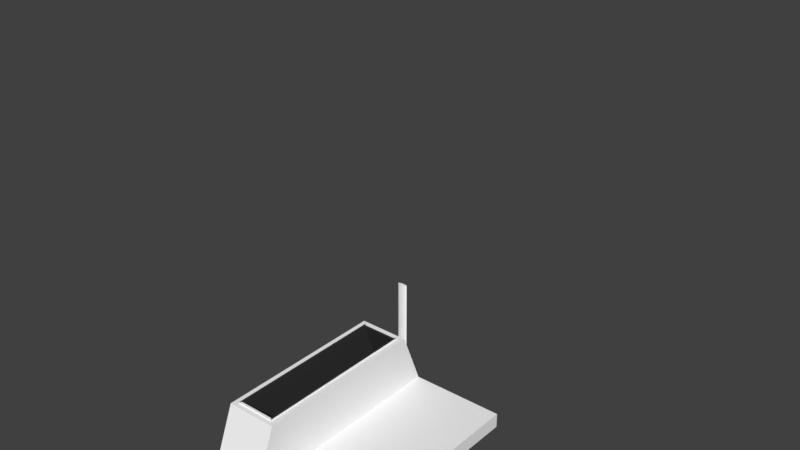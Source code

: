 # Source: BindingMachine.blend  (saved by Blender 2.79.0; exported with 4.5.12 LTS)
import bpy
from mathutils import Matrix  # noqa: F401  (used for matrix-valued properties, if any)

bpy.ops.wm.read_factory_settings(use_empty=True)
scene = bpy.context.scene
scene.name = 'Scene'

# ---- collections
col_collection_1 = bpy.data.collections.new('Collection 1'); scene.collection.children.link(col_collection_1)
col_collection_2 = bpy.data.collections.new('Collection 2'); scene.collection.children.link(col_collection_2)
col_collection_2.hide_render = True
col_collection_2.hide_viewport = True

# ---- materials (node trees are filled in below, after node groups)
mat_nut_color = bpy.data.materials.new('Nut Color')
mat_nut_color.alpha_threshold = 0.0
mat_nut_color.use_transparent_shadow = False
mat_nut_color.diffuse_color = (0.2203, 0.2203, 0.2203, 1.0)
mat_nut_color.roughness = 0.5
mat_handle_color = bpy.data.materials.new('Handle Color')
mat_handle_color.alpha_threshold = 0.0
mat_handle_color.use_transparent_shadow = False
mat_handle_color.diffuse_color = (1.0, 1.0, 1.0, 1.0)
mat_handle_color.roughness = 0.5
mat_machine_color = bpy.data.materials.new('Machine Color')
mat_machine_color.alpha_threshold = 0.0
mat_machine_color.use_transparent_shadow = False
mat_machine_color.diffuse_color = (0.9551, 0.9551, 0.9551, 1.0)
mat_machine_color.roughness = 0.5
mat_book_placement_color = bpy.data.materials.new('Book Placement Color')
mat_book_placement_color.alpha_threshold = 0.0
mat_book_placement_color.use_transparent_shadow = False
mat_book_placement_color.diffuse_color = (0.03968, 0.03968, 0.03968, 1.0)
mat_book_placement_color.roughness = 0.5

# ---- material node trees

# ---- world
world_world = bpy.data.worlds.new('World'); scene.world = world_world
world_world.color = (0.05088, 0.05088, 0.05088)
world_world.use_sun_shadow = False
world_world.sun_shadow_jitter_overblur = 0.0
world_world.cycles.sampling_method = 'MANUAL'

# ---- meshes
me_cylinder_001 = bpy.data.meshes.new('Cylinder.001')
me_cylinder_001.from_pydata([(0.0, 1.0, -1.0), (0.1951, 0.9808, -1.0), (0.3827, 0.9239, -1.0), (0.5556, 0.8315, -1.0), (0.7071, 0.7071, -1.0), (0.8315, 0.5556, -1.0), (0.9239, 0.3827, -1.0), (0.9808, 0.1951, -1.0), (1.0, 7.55e-08, -1.0), (0.9808, -0.1951, -1.0), (0.9239, -0.3827, -1.0), (0.8315, -0.5556, -1.0), (0.7071, -0.7071, -1.0), (0.5556, -0.8315, -1.0), (0.3827, -0.9239, -1.0), (0.1951, -0.9808, -1.0), (-3.258e-07, -1.0, -1.0), (-0.1951, -0.9808, -1.0), (-0.3827, -0.9239, -1.0), (-0.5556, -0.8315, -1.0), (-0.7071, -0.7071, -1.0), (-0.8315, -0.5556, -1.0), (-0.9239, -0.3827, -1.0), (-0.9808, -0.1951, -1.0), (-1.0, 9.656e-07, -1.0), (-0.9808, 0.1951, -1.0), (-0.9239, 0.3827, -1.0), (-0.8315, 0.5556, -1.0), (-0.7071, 0.7071, -1.0), (-0.5556, 0.8315, -1.0), (-0.3827, 0.9239, -1.0), (-0.1951, 0.9808, -1.0), (0.0, 1.0, 0.5), (0.1951, 0.9808, 0.5), (0.3827, 0.9239, 0.5), (0.5556, 0.8315, 0.5), (0.7071, 0.7071, 0.5), (0.8315, 0.5556, 0.5), (0.9239, 0.3827, 0.5), (0.9808, 0.1951, 0.5), (1.0, 7.55e-08, 0.5), (0.9808, -0.1951, 0.5), (0.9239, -0.3827, 0.5), (0.8315, -0.5556, 0.5), (0.7071, -0.7071, 0.5), (0.5556, -0.8315, 0.5), (0.3827, -0.9239, 0.5), (0.1951, -0.9808, 0.5), (-3.258e-07, -1.0, 0.5), (-0.1951, -0.9808, 0.5), (-0.3827, -0.9239, 0.5), (-0.5556, -0.8315, 0.5), (-0.7071, -0.7071, 0.5), (-0.8315, -0.5556, 0.5), (-0.9239, -0.3827, 0.5), (-0.9808, -0.1951, 0.5), (-1.0, 9.656e-07, 0.5), (-0.9808, 0.1951, 0.5), (-0.9239, 0.3827, 0.5), (-0.8315, 0.5556, 0.5), (-0.7071, 0.7071, 0.5), (-0.5556, 0.8315, 0.5), (-0.3827, 0.9239, 0.5), (-0.1951, 0.9808, 0.5), (0.2536, 1.275, 1.075), (-3.569e-08, 1.3, 1.075), (-3.569e-08, 1.3, 0.425), (0.4975, 1.201, 1.075), (0.7222, 1.081, 1.075), (0.9192, 0.9192, 1.075), (1.081, 0.7222, 1.075), (1.201, 0.4975, 1.075), (1.275, 0.2536, 1.075), (1.3, 1.07e-08, 1.075), (1.275, -0.2536, 1.075), (1.201, -0.4975, 1.075), (1.081, -0.7222, 1.075), (0.9192, -0.9192, 1.075), (0.7222, -1.081, 1.075), (0.4975, -1.201, 1.075), (0.2536, -1.275, 1.075), (-4.593e-07, -1.3, 1.075), (-0.2536, -1.275, 1.075), (-0.4975, -1.201, 1.075), (-0.7222, -1.081, 1.075), (-0.9192, -0.9192, 1.075), (-1.081, -0.7222, 1.075), (-1.201, -0.4975, 1.075), (-1.275, -0.2536, 1.075), (-1.3, 1.168e-06, 1.075), (-1.275, 0.2536, 1.075), (-1.201, 0.4975, 1.075), (-1.081, 0.7222, 1.075), (-0.9192, 0.9192, 1.075), (-0.7222, 1.081, 1.075), (-0.4975, 1.201, 1.075), (-0.2536, 1.275, 1.075), (0.2536, 1.275, 0.425), (0.4975, 1.201, 0.425), (0.7222, 1.081, 0.425), (0.9192, 0.9192, 0.425), (1.081, 0.7222, 0.425), (1.201, 0.4975, 0.425), (1.275, 0.2536, 0.425), (1.3, 1.07e-08, 0.425), (1.275, -0.2536, 0.425), (1.201, -0.4975, 0.425), (1.081, -0.7222, 0.425), (0.9192, -0.9192, 0.425), (0.7222, -1.081, 0.425), (0.4975, -1.201, 0.425), (0.2536, -1.275, 0.425), (-4.593e-07, -1.3, 0.425), (-0.2536, -1.275, 0.425), (-0.4975, -1.201, 0.425), (-0.7222, -1.081, 0.425), (-0.9192, -0.9192, 0.425), (-1.081, -0.7222, 0.425), (-1.201, -0.4975, 0.425), (-1.275, -0.2536, 0.425), (-1.3, 1.168e-06, 0.425), (-1.275, 0.2536, 0.425), (-1.201, 0.4975, 0.425), (-1.081, 0.7222, 0.425), (-0.9192, 0.9192, 0.425), (-0.7222, 1.081, 0.425), (-0.4975, 1.201, 0.425), (-0.2536, 1.275, 0.425)], [], [(37, 36, 100, 101), (32, 63, 127, 66), (51, 50, 114, 115), (38, 37, 101, 102), (52, 51, 115, 116), (39, 38, 102, 103), (53, 52, 116, 117), (40, 39, 103, 104), (54, 53, 117, 118), (41, 40, 104, 105), (55, 54, 118, 119), (42, 41, 105, 106), (56, 55, 119, 120), (43, 42, 106, 107), (57, 56, 120, 121), (44, 43, 107, 108), (58, 57, 121, 122), (45, 44, 108, 109), (59, 58, 122, 123), (46, 45, 109, 110), (33, 32, 66, 97), (60, 59, 123, 124), (47, 46, 110, 111), (34, 33, 97, 98), (61, 60, 124, 125), (48, 47, 111, 112), (35, 34, 98, 99), (62, 61, 125, 126), (49, 48, 112, 113), (36, 35, 99, 100), (63, 62, 126, 127), (50, 49, 113, 114), (0, 1, 2, 3, 4, 5, 6, 7, 8, 9, 10, 11, 12, 13, 14, 15, 16, 17, 18, 19, 20, 21, 22, 23, 24, 25, 26, 27, 28, 29, 30, 31), (31, 63, 32, 0), (30, 62, 63, 31), (29, 61, 62, 30), (28, 60, 61, 29), (27, 59, 60, 28), (26, 58, 59, 27), (25, 57, 58, 26), (24, 56, 57, 25), (23, 55, 56, 24), (22, 54, 55, 23), (21, 53, 54, 22), (20, 52, 53, 21), (19, 51, 52, 20), (18, 50, 51, 19), (17, 49, 50, 18), (16, 48, 49, 17), (15, 47, 48, 16), (14, 46, 47, 15), (13, 45, 46, 14), (12, 44, 45, 13), (11, 43, 44, 12), (10, 42, 43, 11), (9, 41, 42, 10), (8, 40, 41, 9), (7, 39, 40, 8), (6, 38, 39, 7), (5, 37, 38, 6), (4, 36, 37, 5), (3, 35, 36, 4), (2, 34, 35, 3), (1, 33, 34, 2), (0, 32, 33, 1), (66, 65, 64, 97), (97, 64, 67, 98), (98, 67, 68, 99), (99, 68, 69, 100), (100, 69, 70, 101), (101, 70, 71, 102), (102, 71, 72, 103), (103, 72, 73, 104), (104, 73, 74, 105), (105, 74, 75, 106), (106, 75, 76, 107), (107, 76, 77, 108), (108, 77, 78, 109), (109, 78, 79, 110), (110, 79, 80, 111), (111, 80, 81, 112), (112, 81, 82, 113), (113, 82, 83, 114), (114, 83, 84, 115), (115, 84, 85, 116), (116, 85, 86, 117), (117, 86, 87, 118), (118, 87, 88, 119), (119, 88, 89, 120), (120, 89, 90, 121), (121, 90, 91, 122), (122, 91, 92, 123), (123, 92, 93, 124), (124, 93, 94, 125), (125, 94, 95, 126), (64, 65, 96, 95, 94, 93, 92, 91, 90, 89, 88, 87, 86, 85, 84, 83, 82, 81, 80, 79, 78, 77, 76, 75, 74, 73, 72, 71, 70, 69, 68, 67), (126, 95, 96, 127), (127, 96, 65, 66)])
me_cylinder_001.materials.append(mat_nut_color)
me_cylinder_001.use_remesh_preserve_volume = False
me_cylinder_001.use_remesh_preserve_attributes = False
me_cylinder_001.use_mirror_vertex_groups = False
me_cylinder_001.update()
me_cylinder = bpy.data.meshes.new('Cylinder')
me_cylinder.from_pydata([(0.0, 1.0, 0.0), (0.0, 1.0, 2.0), (0.1951, 0.9808, 0.0), (0.1951, 0.9808, 2.0), (0.3827, 0.9239, 0.0), (0.3827, 0.9239, 2.0), (0.5556, 0.8315, 0.0), (0.5556, 0.8315, 2.0), (0.7071, 0.7071, 0.0), (0.7071, 0.7071, 2.0), (0.8315, 0.5556, 0.0), (0.8315, 0.5556, 2.0), (0.9239, 0.3827, 0.0), (0.9239, 0.3827, 2.0), (0.9808, 0.1951, 0.0), (0.9808, 0.1951, 2.0), (1.0, 7.55e-08, 0.0), (1.0, 7.55e-08, 2.0), (0.9808, -0.1951, 0.0), (0.9808, -0.1951, 2.0), (0.9239, -0.3827, 0.0), (0.9239, -0.3827, 2.0), (0.8315, -0.5556, 0.0), (0.8315, -0.5556, 2.0), (0.7071, -0.7071, 0.0), (0.7071, -0.7071, 2.0), (0.5556, -0.8315, 0.0), (0.5556, -0.8315, 2.0), (0.3827, -0.9239, 0.0), (0.3827, -0.9239, 2.0), (0.1951, -0.9808, 0.0), (0.1951, -0.9808, 2.0), (-3.258e-07, -1.0, 0.0), (-3.258e-07, -1.0, 2.0), (-0.1951, -0.9808, 0.0), (-0.1951, -0.9808, 2.0), (-0.3827, -0.9239, 0.0), (-0.3827, -0.9239, 2.0), (-0.5556, -0.8315, 0.0), (-0.5556, -0.8315, 2.0), (-0.7071, -0.7071, 0.0), (-0.7071, -0.7071, 2.0), (-0.8315, -0.5556, 0.0), (-0.8315, -0.5556, 2.0), (-0.9239, -0.3827, 0.0), (-0.9239, -0.3827, 2.0), (-0.9808, -0.1951, 0.0), (-0.9808, -0.1951, 2.0), (-1.0, 9.656e-07, 0.0), (-1.0, 9.656e-07, 2.0), (-0.9808, 0.1951, 0.0), (-0.9808, 0.1951, 2.0), (-0.9239, 0.3827, 0.0), (-0.9239, 0.3827, 2.0), (-0.8315, 0.5556, 0.0), (-0.8315, 0.5556, 2.0), (-0.7071, 0.7071, 0.0), (-0.7071, 0.7071, 2.0), (-0.5556, 0.8315, 0.0), (-0.5556, 0.8315, 2.0), (-0.3827, 0.9239, 0.0), (-0.3827, 0.9239, 2.0), (-0.1951, 0.9808, 0.0), (-0.1951, 0.9808, 2.0), (-0.5702, -0.8195, 0.1667), (-0.5702, 0.8195, 0.1667), (-9.537e-07, -1.0, 0.06842), (-9.537e-07, 1.0, 0.06842), (0.1338, 0.9868, 0.06963), (0.1338, -0.9868, 0.06963), (0.1951, 0.9808, 0.07135), (0.1951, -0.9808, 0.07135), (0.2624, 0.9604, 0.07323), (0.2624, -0.9604, 0.07323), (-0.5556, -0.8315, 0.1683), (-0.5556, 0.8315, 0.1683), (0.6335, -0.7675, 0.1557), (0.6335, 0.7675, 0.1557), (0.5702, -0.8195, 0.1667), (0.5702, 0.8195, 0.1667), (0.5556, -0.8315, 0.1683), (0.5556, 0.8315, 0.1683), (0.6725, -0.7355, 0.1439), (0.6725, 0.7355, 0.1439), (0.4849, 0.8693, 0.1762), (0.4849, -0.8693, 0.1762), (0.1951, -0.9808, 0.1918), (0.1338, 0.9868, 0.1935), (0.1338, -0.9868, 0.1935), (-7.302e-07, -1.0, 0.1947), (-7.302e-07, 1.0, 0.1947), (0.2624, 0.9604, 0.1899), (0.1951, 0.9808, 0.1918), (0.2624, -0.9604, 0.1899), (-0.6725, -0.7355, 0.1193), (-0.6725, 0.7355, 0.1193), (-0.3827, -0.9239, 0.0792), (-0.3827, 0.9239, 0.07919), (-0.381, -0.9244, 0.07907), (-0.381, 0.9244, 0.07907), (-0.6857, -0.7247, 0.1316), (-0.6857, 0.7247, 0.1316), (-0.6335, -0.7675, 0.1074), (-0.6335, 0.7675, 0.1074), (-0.1338, -0.9868, 0.1935), (-0.1338, 0.9868, 0.1935), (0.4849, 0.8693, 0.08692), (0.4849, -0.8693, 0.08692), (0.3827, 0.9239, 0.0792), (0.381, 0.9244, 0.07906), (0.3827, -0.9239, 0.0792), (0.381, -0.9244, 0.07906), (0.5556, -0.8315, 0.09485), (0.5701, -0.8195, 0.09649), (0.5701, 0.8195, 0.09649), (0.5556, 0.8315, 0.09485), (-0.6725, -0.7355, 0.1439), (-0.6725, 0.7355, 0.1439), (-0.3827, -0.9239, 0.184), (-0.3827, 0.9239, 0.184), (-0.381, -0.9244, 0.1841), (-0.381, 0.9244, 0.1841), (-0.4849, -0.8693, 0.1762), (-0.4849, 0.8693, 0.1762), (-0.6335, -0.7675, 0.1557), (-0.6335, 0.7675, 0.1557), (0.6857, -0.7247, 0.1316), (0.6857, 0.7247, 0.1316), (0.381, 0.9244, 0.1841), (0.381, -0.9244, 0.1841), (0.6725, -0.7355, 0.1193), (0.6725, 0.7355, 0.1193), (0.3827, 0.9239, 0.184), (0.3827, -0.9239, 0.184), (-0.4849, -0.8693, 0.08692), (-0.4849, 0.8693, 0.08692), (-0.2624, -0.9604, 0.1899), (-0.2624, 0.9604, 0.1899), (-0.5556, -0.8315, 0.09485), (-0.5702, -0.8195, 0.09649), (-0.5702, 0.8195, 0.09649), (-0.5556, 0.8315, 0.09485), (-0.1951, -0.9808, 0.1918), (-0.1951, 0.9808, 0.1918), (0.6335, -0.7675, 0.1074), (0.6335, 0.7675, 0.1074), (-0.2624, -0.9604, 0.07323), (-0.2624, 0.9604, 0.07323), (-0.1951, 0.9808, 0.07135), (-0.1951, -0.9808, 0.07135), (-0.1338, -0.9868, 0.06963), (-0.1338, 0.9868, 0.06963)], [], [(0, 67, 68, 70, 2), (2, 70, 72, 109, 108, 4), (4, 108, 106, 115, 6), (6, 115, 114, 145, 131, 127, 83, 77, 79, 81, 7, 9, 8), (8, 9, 11, 10), (10, 11, 13, 12), (12, 13, 15, 14), (14, 15, 17, 16), (16, 17, 19, 18), (18, 19, 21, 20), (20, 21, 23, 22), (22, 23, 25, 24), (24, 25, 27, 80, 78, 76, 82, 126, 130, 144, 113, 112, 26), (26, 112, 107, 110, 28), (28, 110, 111, 73, 71, 30), (30, 71, 69, 66, 32), (32, 66, 150, 149, 34), (34, 149, 146, 98, 96, 36), (36, 96, 134, 138, 38), (38, 138, 139, 102, 94, 100, 116, 124, 64, 74, 39, 41, 40), (40, 41, 43, 42), (42, 43, 45, 44), (44, 45, 47, 46), (46, 47, 49, 48), (48, 49, 51, 50), (50, 51, 53, 52), (52, 53, 55, 54), (54, 55, 57, 56), (56, 57, 59, 75, 65, 125, 117, 101, 95, 103, 140, 141, 58), (58, 141, 135, 97, 60), (3, 1, 63, 61, 59, 57, 55, 53, 51, 49, 47, 45, 43, 41, 39, 37, 35, 33, 31, 29, 27, 25, 23, 21, 19, 17, 15, 13, 11, 9, 7, 5), (60, 97, 99, 147, 148, 62), (62, 148, 151, 67, 0), (0, 2, 4, 6, 8, 10, 12, 14, 16, 18, 20, 22, 24, 26, 28, 30, 32, 34, 36, 38, 40, 42, 44, 46, 48, 50, 52, 54, 56, 58, 60, 62), (100, 101, 117, 116), (92, 87, 90, 1, 3), (133, 85, 80, 27, 29), (64, 65, 75, 123, 122, 74), (124, 125, 65, 64), (126, 127, 131, 130), (102, 103, 95, 94), (94, 95, 101, 100), (134, 135, 141, 140, 139, 138), (69, 68, 67, 66), (89, 90, 87, 88), (144, 145, 114, 113), (104, 105, 90, 89), (143, 137, 121, 119, 61, 63), (73, 72, 70, 68, 69, 71), (98, 99, 97, 135, 134, 96), (119, 123, 75, 59, 61), (93, 91, 128, 129), (146, 147, 99, 98), (122, 123, 119, 121, 120, 118), (107, 106, 108, 109, 111, 110), (130, 131, 145, 144), (132, 128, 91, 92, 3, 5), (120, 121, 137, 136), (129, 128, 132, 84, 85, 133), (89, 88, 86, 31, 33), (78, 79, 77, 76), (66, 67, 151, 150), (139, 140, 103, 102), (86, 93, 129, 133, 29, 31), (82, 83, 127, 126), (116, 117, 125, 124), (118, 120, 136, 142, 35, 37), (88, 87, 92, 91, 93, 86), (111, 109, 72, 73), (150, 151, 148, 147, 146, 149), (136, 137, 143, 105, 104, 142), (76, 77, 83, 82), (113, 114, 115, 106, 107, 112), (90, 105, 143, 63, 1), (74, 122, 118, 37, 39), (142, 104, 89, 33, 35), (85, 84, 81, 79, 78, 80), (81, 84, 132, 5, 7)])
me_cylinder.materials.append(mat_handle_color)
me_cylinder.use_remesh_preserve_volume = False
me_cylinder.use_remesh_preserve_attributes = False
me_cylinder.use_mirror_vertex_groups = False
me_cylinder.update()
me_cube_001 = bpy.data.meshes.new('Cube.001')
me_cube_001.from_pydata([(-0.6, 1.409, 0.052), (-0.6094, 1.409, 0.05292), (-0.6184, 1.409, 0.05565), (-0.6267, 1.409, 0.06009), (-0.6339, 1.409, 0.06606), (-0.6399, 1.409, 0.07333), (-0.6443, 1.409, 0.08163), (-0.6471, 1.409, 0.09064), (-0.648, 1.409, 0.1), (-0.6471, 1.409, 0.1094), (-0.6443, 1.409, 0.1184), (-0.6399, 1.409, 0.1267), (-0.6339, 1.409, 0.1339), (-0.6267, 1.409, 0.1399), (-0.6184, 1.409, 0.1443), (-0.6094, 1.409, 0.1471), (-0.6, 1.409, 0.148), (-0.5906, 1.409, 0.1471), (-0.5816, 1.409, 0.1443), (-0.5733, 1.409, 0.1399), (-0.5661, 1.409, 0.1339), (-0.5601, 1.409, 0.1267), (-0.5557, 1.409, 0.1184), (-0.5529, 1.409, 0.1094), (-0.552, 1.409, 0.1), (-0.5529, 1.409, 0.09064), (-0.5557, 1.409, 0.08163), (-0.5601, 1.409, 0.07333), (-0.5661, 1.409, 0.06606), (-0.5733, 1.409, 0.06009), (-0.5816, 1.409, 0.05565), (-0.5906, 1.409, 0.05292), (-1.0, 1.5, 0.0), (-1.0, 1.5, 0.2), (1.0, 1.5, 0.0), (1.0, 1.5, 0.2), (-0.3, 1.5, 0.0), (-0.3, 1.5, 0.2), (-0.895, 1.103, 0.9534), (-0.405, 1.103, 0.9534), (-0.895, 1.103, 0.9534), (-0.405, 1.103, 0.9534), (-0.895, 1.365, 0.2), (-0.405, 1.365, 0.2), (-1.0, 1.2, 0.953), (-0.3, 1.2, 0.953), (-1.0, 0.0, 0.0), (-1.0, 0.0, 0.2), (1.0, 0.0, 0.0), (1.0, 0.0, 0.2), (-0.3, 0.0, 0.2), (-0.3, 0.0, 0.0), (-0.895, 0.0, 0.9534), (-0.405, 0.0, 0.9534), (-0.895, 0.0, 0.9534), (-0.405, 0.0, 0.9534), (-0.895, 0.0, 0.9534), (-0.405, 0.0, 0.9534), (-0.895, 0.0, 0.2), (-0.405, 0.0, 0.2), (-1.0, 0.0, 0.953), (-0.3, 0.0, 0.953), (-0.6399, 1.5, 0.1267), (-0.6, 1.5, 0.052), (-0.5906, 1.5, 0.05292), (-0.5816, 1.5, 0.05565), (-0.5557, 1.5, 0.1184), (-0.5601, 1.5, 0.1267), (-0.5529, 1.5, 0.1094), (-0.5661, 1.5, 0.1339), (-0.5906, 1.5, 0.1471), (-0.6, 1.5, 0.148), (-0.5816, 1.5, 0.1443), (-0.6471, 1.5, 0.09064), (-0.6267, 1.5, 0.06009), (-0.648, 1.5, 0.1), (-0.6443, 1.5, 0.08163), (-0.6094, 1.5, 0.1471), (-0.5661, 1.5, 0.06606), (-0.5733, 1.5, 0.06009), (-0.5601, 1.5, 0.07333), (-0.6471, 1.5, 0.1094), (-0.6267, 1.5, 0.1399), (-0.6339, 1.5, 0.1339), (-0.6443, 1.5, 0.1184), (-0.552, 1.5, 0.1), (-0.5733, 1.5, 0.1399), (-0.5529, 1.5, 0.09064), (-0.6339, 1.5, 0.06606), (-0.6184, 1.5, 0.1443), (-0.6399, 1.5, 0.07333), (-0.5557, 1.5, 0.08163), (-0.6184, 1.5, 0.05565), (-0.6094, 1.5, 0.05292), (-0.895, 1.103, 0.9534), (-0.405, 1.103, 0.9534), (-0.895, 1.103, 0.9534), (-0.405, 1.103, 0.9534), (-0.895, 0.0, 0.9534), (-0.405, 0.0, 0.9534), (-0.895, 0.0, 0.9534), (-0.405, 0.0, 0.9534), (-0.895, 0.0, 0.9534), (-0.405, 0.0, 0.9534), (-0.895, 1.103, 0.9534), (-0.405, 1.103, 0.9534), (-0.895, 1.103, 0.9534), (-0.405, 1.103, 0.9534), (-0.895, 0.0, 0.9534), (-0.405, 0.0, 0.9534), (-0.895, 0.0, 0.9534), (-0.405, 0.0, 0.9534), (-0.895, 0.0, 0.9534), (-0.405, 0.0, 0.9534), (-0.895, 1.103, 0.9534), (-0.405, 1.103, 0.9534), (-0.895, 1.103, 0.9534), (-0.405, 1.103, 0.9534), (-0.895, 0.0, 0.9534), (-0.405, 0.0, 0.9534), (-0.895, 0.0, 0.9534), (-0.405, 0.0, 0.9534), (-0.895, 0.0, 0.9534), (-0.405, 0.0, 0.9534), (-0.895, 1.103, 0.9534), (-0.405, 1.103, 0.9534), (-0.895, 1.103, 0.9534), (-0.405, 1.103, 0.9534), (-0.895, 0.0, 0.9534), (-0.405, 0.0, 0.9534), (-0.895, 0.0, 0.9534), (-0.405, 0.0, 0.9534), (-0.895, 0.0, 0.9534), (-0.405, 0.0, 0.9534), (-0.895, 1.103, 0.9534), (-0.405, 1.103, 0.9534), (-0.895, 1.103, 0.9534), (-0.405, 1.103, 0.9534), (-0.895, 0.0, 0.9534), (-0.405, 0.0, 0.9534), (-0.895, 0.0, 0.9534), (-0.405, 0.0, 0.9534), (-0.895, 0.0, 0.9534), (-0.405, 0.0, 0.9534), (-0.895, 1.103, 0.9534), (-0.405, 1.103, 0.9534), (-0.895, 1.103, 0.9534), (-0.405, 1.103, 0.9534), (-0.895, 0.0, 0.9534), (-0.405, 0.0, 0.9534), (-0.895, 0.0, 0.9534), (-0.405, 0.0, 0.9534), (-0.895, 0.0, 0.9534), (-0.405, 0.0, 0.9534), (-0.9214, 1.13, 0.9534), (-0.3786, 1.13, 0.9534), (-0.9214, 1.13, 0.9534), (-0.3786, 1.13, 0.9534), (-0.9214, 0.0, 0.9534), (-0.3786, 0.0, 0.9534), (-0.9214, 0.0, 0.9534), (-0.3786, 0.0, 0.9534), (-0.9214, 0.0, 0.9534), (-0.3786, 0.0, 0.9534), (-0.8959, 0.0, 0.971), (-0.8959, 1.11, 0.971), (-0.8959, 1.11, 0.971), (-0.4059, 1.11, 0.971), (-0.4059, 1.11, 0.971), (-0.4059, 0.0, 0.971), (-0.9223, 0.0, 0.971), (-0.9223, 1.137, 0.971), (-0.9223, 1.137, 0.971), (-0.3796, 1.137, 0.971), (-0.3796, 1.137, 0.971), (-0.3796, 0.0, 0.971), (-1.0, 1.5, 0.2), (-0.3, 1.5, 0.2), (-1.0, 0.0, 0.2), (-0.3, 0.0, 0.2)], [], [(0, 63, 93, 1), (1, 93, 92, 2), (2, 92, 74, 3), (3, 74, 88, 4), (4, 88, 90, 5), (5, 90, 76, 6), (6, 76, 73, 7), (7, 73, 75, 8), (8, 75, 81, 9), (9, 81, 84, 10), (10, 84, 62, 11), (11, 62, 83, 12), (12, 83, 82, 13), (13, 82, 89, 14), (14, 89, 77, 15), (15, 77, 71, 16), (16, 71, 70, 17), (17, 70, 72, 18), (18, 72, 86, 19), (19, 86, 69, 20), (20, 69, 67, 21), (21, 67, 66, 22), (22, 66, 68, 23), (23, 68, 85, 24), (24, 85, 87, 25), (25, 87, 91, 26), (26, 91, 80, 27), (27, 80, 78, 28), (28, 78, 79, 29), (29, 79, 65, 30), (30, 65, 64, 31), (31, 64, 63, 0), (0, 1, 2, 3, 4, 5, 6, 7, 8, 9, 10, 11, 12, 13, 14, 15, 16, 17, 18, 19, 20, 21, 22, 23, 24, 25, 26, 27, 28, 29, 30, 31), (46, 47, 33, 32), (36, 37, 35, 34), (32, 75, 73, 76, 90, 88, 74, 92, 93, 63, 64, 65, 79, 78, 80, 91, 87, 85, 36), (179, 177, 45, 61), (53, 39, 55), (177, 176, 44, 45), (57, 41, 43, 59), (55, 39, 41, 57), (41, 40, 42, 43), (45, 44, 60, 52, 38, 40, 41, 39, 53, 61), (40, 56, 58, 42), (43, 42, 58, 59), (38, 54, 56, 40), (52, 54, 38), (176, 178, 60, 44), (32, 36, 51, 46), (35, 37, 50, 49), (36, 34, 48, 51), (34, 35, 49, 48), (36, 85, 68, 66, 67, 69, 86, 72, 70, 71, 77, 89, 82, 83, 62, 84, 81, 75, 32, 33, 37), (41, 40, 96, 97), (52, 38, 94, 98), (39, 55, 101, 95), (40, 56, 102, 96), (38, 54, 100, 94), (57, 41, 97, 103), (53, 39, 95, 99), (103, 97, 107, 113), (99, 95, 105, 109), (96, 102, 112, 106), (94, 100, 110, 104), (95, 101, 111, 105), (97, 96, 106, 107), (98, 94, 104, 108), (104, 110, 120, 114), (105, 111, 121, 115), (107, 106, 116, 117), (108, 104, 114, 118), (113, 107, 117, 123), (109, 105, 115, 119), (106, 112, 122, 116), (115, 121, 131, 125), (117, 116, 126, 127), (118, 114, 124, 128), (123, 117, 127, 133), (119, 115, 125, 129), (116, 122, 132, 126), (114, 120, 130, 124), (133, 127, 137, 143), (129, 125, 135, 139), (126, 132, 142, 136), (124, 130, 140, 134), (125, 131, 141, 135), (127, 126, 136, 137), (128, 124, 134, 138), (139, 135, 145, 149), (136, 142, 152, 146), (134, 140, 150, 144), (135, 141, 151, 145), (137, 136, 146, 147), (138, 134, 144, 148), (143, 137, 147, 153), (145, 151, 161, 155), (146, 156, 172, 166), (148, 144, 154, 158), (153, 147, 157, 163), (156, 157, 173, 172), (146, 152, 162, 156), (147, 146, 166, 167), (167, 166, 172, 173), (169, 168, 174, 175), (165, 164, 170, 171), (144, 150, 164, 165), (160, 154, 171, 170), (145, 155, 174, 168), (149, 145, 168, 169), (155, 159, 175, 174), (154, 144, 165, 171), (157, 147, 167, 173), (33, 47, 178, 176), (37, 33, 176, 177), (50, 37, 177, 179)])
me_cube_001.polygons.foreach_set('material_index', [0, 0, 0, 0, 0, 0, 0, 0, 0, 0, 0, 0, 0, 0, 0, 0, 0, 0, 0, 0, 0, 0, 0, 0, 0, 0, 0, 0, 0, 0, 0, 0, 0, 0, 0, 0, 0, 0, 0, 1, 0, 1, 0, 1, 1, 0, 0, 0, 0, 0, 0, 0, 0, 0, 0, 0, 0, 0, 0, 0, 0, 0, 0, 0, 0, 0, 0, 0, 0, 0, 0, 0, 0, 0, 0, 0, 0, 0, 0, 0, 0, 0, 0, 0, 0, 0, 0, 0, 0, 0, 0, 0, 0, 0, 0, 0, 0, 0, 0, 0, 0, 1, 0, 1, 1, 1, 0, 0, 1, 0, 0, 0, 0, 0, 0])
me_cube_001.materials.append(mat_machine_color)
me_cube_001.materials.append(mat_book_placement_color)
me_cube_001.use_remesh_preserve_volume = False
me_cube_001.use_remesh_preserve_attributes = False
me_cube_001.use_mirror_vertex_groups = False
me_cube_001.update()
me_cylinder_005 = bpy.data.meshes.new('Cylinder.005')
me_cylinder_005.from_pydata([(0.0, 2.91, -0.1), (0.0, 3.0, -0.0121), (0.0, 2.928, -0.09831), (0.0, 2.945, -0.09331), (0.0, 2.96, -0.08519), (0.0, 2.974, -0.07426), (0.0, 2.985, -0.06094), (0.0, 2.993, -0.04574), (0.0, 2.998, -0.02925), (0.0, 2.91, 5.9), (0.0, 3.0, 5.812), (0.0, 2.928, 5.898), (0.0, 2.945, 5.893), (0.0, 2.96, 5.885), (0.0, 2.974, 5.874), (0.0, 2.985, 5.861), (0.0, 2.993, 5.846), (0.0, 2.998, 5.829), (0.2604, 2.859, -0.1), (0.2926, 2.942, -0.0121), (0.2667, 2.875, -0.09831), (0.2727, 2.891, -0.09331), (0.2783, 2.905, -0.08519), (0.2832, 2.918, -0.07426), (0.2872, 2.928, -0.06094), (0.2902, 2.936, -0.04574), (0.292, 2.941, -0.02925), (0.2604, 2.859, 5.9), (0.2926, 2.942, 5.812), (0.2667, 2.875, 5.898), (0.2727, 2.891, 5.893), (0.2783, 2.905, 5.885), (0.2832, 2.918, 5.874), (0.2872, 2.928, 5.861), (0.2902, 2.936, 5.846), (0.292, 2.941, 5.829), (0.5181, 2.703, -0.1), (0.574, 2.772, -0.0121), (0.529, 2.716, -0.09831), (0.5395, 2.729, -0.09331), (0.5492, 2.741, -0.08519), (0.5576, 2.751, -0.07426), (0.5646, 2.76, -0.06094), (0.5698, 2.766, -0.04574), (0.573, 2.77, -0.02925), (0.5181, 2.703, 5.9), (0.574, 2.772, 5.812), (0.529, 2.716, 5.898), (0.5395, 2.729, 5.893), (0.5492, 2.741, 5.885), (0.5576, 2.751, 5.874), (0.5646, 2.76, 5.861), (0.5698, 2.766, 5.846), (0.573, 2.77, 5.829), (0.763, 2.441, -0.1), (0.8334, 2.494, -0.0121), (0.7767, 2.451, -0.09831), (0.7899, 2.461, -0.09331), (0.8021, 2.471, -0.08519), (0.8127, 2.479, -0.07426), (0.8215, 2.485, -0.06094), (0.828, 2.49, -0.04574), (0.832, 2.493, -0.02925), (0.763, 2.441, 5.9), (0.8334, 2.494, 5.812), (0.7767, 2.451, 5.898), (0.7899, 2.461, 5.893), (0.8021, 2.471, 5.885), (0.8127, 2.479, 5.874), (0.8215, 2.485, 5.861), (0.828, 2.49, 5.846), (0.832, 2.493, 5.829), (0.982, 2.082, -0.1), (1.061, 2.121, -0.0121), (0.9973, 2.089, -0.09831), (1.012, 2.097, -0.09331), (1.026, 2.104, -0.08519), (1.038, 2.11, -0.07426), (1.047, 2.115, -0.06094), (1.055, 2.118, -0.04574), (1.059, 2.121, -0.02925), (0.982, 2.082, 5.9), (1.061, 2.121, 5.812), (0.9973, 2.089, 5.898), (1.012, 2.097, 5.893), (1.026, 2.104, 5.885), (1.038, 2.11, 5.874), (1.047, 2.115, 5.861), (1.055, 2.118, 5.846), (1.059, 2.121, 5.829), (1.164, 1.639, -0.1), (1.247, 1.667, -0.0121), (1.18, 1.644, -0.09831), (1.196, 1.649, -0.09331), (1.21, 1.654, -0.08519), (1.223, 1.658, -0.07426), (1.233, 1.662, -0.06094), (1.241, 1.665, -0.04574), (1.246, 1.666, -0.02925), (1.164, 1.639, 5.9), (1.247, 1.667, 5.812), (1.18, 1.644, 5.898), (1.196, 1.649, 5.893), (1.21, 1.654, 5.885), (1.223, 1.658, 5.874), (1.233, 1.662, 5.861), (1.241, 1.665, 5.846), (1.246, 1.666, 5.829), (1.3, 1.13, -0.1), (1.386, 1.148, -0.0121), (1.316, 1.134, -0.09831), (1.333, 1.137, -0.09331), (1.348, 1.14, -0.08519), (1.361, 1.143, -0.07426), (1.371, 1.145, -0.06094), (1.379, 1.147, -0.04574), (1.384, 1.148, -0.02925), (1.3, 1.13, 5.9), (1.386, 1.148, 5.812), (1.316, 1.134, 5.898), (1.333, 1.137, 5.893), (1.348, 1.14, 5.885), (1.361, 1.143, 5.874), (1.371, 1.145, 5.861), (1.379, 1.147, 5.846), (1.384, 1.148, 5.829), (1.384, 0.5765, -0.1), (1.471, 0.5853, -0.0121), (1.401, 0.5782, -0.09831), (1.417, 0.5799, -0.09331), (1.432, 0.5814, -0.08519), (1.446, 0.5827, -0.07426), (1.456, 0.5838, -0.06094), (1.465, 0.5846, -0.04574), (1.469, 0.5851, -0.02925), (1.384, 0.5765, 5.9), (1.471, 0.5853, 5.812), (1.401, 0.5782, 5.898), (1.417, 0.5799, 5.893), (1.432, 0.5814, 5.885), (1.446, 0.5827, 5.874), (1.456, 0.5838, 5.861), (1.465, 0.5846, 5.846), (1.469, 0.5851, 5.829), (-1.384, 0.5765, -0.1), (-1.471, 0.5853, -0.0121), (-1.401, 0.5782, -0.09831), (-1.417, 0.5799, -0.09331), (-1.432, 0.5814, -0.08519), (-1.446, 0.5827, -0.07426), (-1.456, 0.5838, -0.06094), (-1.465, 0.5846, -0.04574), (-1.469, 0.5851, -0.02925), (-1.384, 0.5765, 5.9), (-1.471, 0.5853, 5.812), (-1.401, 0.5782, 5.898), (-1.417, 0.5799, 5.893), (-1.432, 0.5814, 5.885), (-1.446, 0.5827, 5.874), (-1.456, 0.5838, 5.861), (-1.465, 0.5846, 5.846), (-1.469, 0.5851, 5.829), (-1.3, 1.13, -0.1), (-1.386, 1.148, -0.0121), (-1.316, 1.134, -0.09831), (-1.333, 1.137, -0.09331), (-1.348, 1.14, -0.08519), (-1.361, 1.143, -0.07426), (-1.371, 1.145, -0.06094), (-1.379, 1.147, -0.04574), (-1.384, 1.148, -0.02925), (-1.3, 1.13, 5.9), (-1.386, 1.148, 5.812), (-1.316, 1.134, 5.898), (-1.333, 1.137, 5.893), (-1.348, 1.14, 5.885), (-1.361, 1.143, 5.874), (-1.371, 1.145, 5.861), (-1.379, 1.147, 5.846), (-1.384, 1.148, 5.829), (-1.164, 1.639, -0.1), (-1.247, 1.667, -0.0121), (-1.18, 1.644, -0.09831), (-1.196, 1.649, -0.09331), (-1.21, 1.654, -0.08519), (-1.223, 1.658, -0.07426), (-1.233, 1.662, -0.06094), (-1.241, 1.665, -0.04574), (-1.246, 1.666, -0.02925), (-1.164, 1.639, 5.9), (-1.247, 1.667, 5.812), (-1.18, 1.644, 5.898), (-1.196, 1.649, 5.893), (-1.21, 1.654, 5.885), (-1.223, 1.658, 5.874), (-1.233, 1.662, 5.861), (-1.241, 1.665, 5.846), (-1.246, 1.666, 5.829), (-0.982, 2.082, -0.1), (-1.061, 2.121, -0.0121), (-0.9973, 2.089, -0.09831), (-1.012, 2.097, -0.09331), (-1.026, 2.104, -0.08519), (-1.038, 2.11, -0.07426), (-1.047, 2.115, -0.06094), (-1.055, 2.118, -0.04574), (-1.059, 2.121, -0.02925), (-0.982, 2.082, 5.9), (-1.061, 2.121, 5.812), (-0.9973, 2.089, 5.898), (-1.012, 2.097, 5.893), (-1.026, 2.104, 5.885), (-1.038, 2.11, 5.874), (-1.047, 2.115, 5.861), (-1.055, 2.118, 5.846), (-1.059, 2.121, 5.829), (-0.763, 2.441, -0.1), (-0.8334, 2.494, -0.0121), (-0.7767, 2.451, -0.09831), (-0.7899, 2.461, -0.09331), (-0.8021, 2.471, -0.08519), (-0.8127, 2.479, -0.07426), (-0.8215, 2.485, -0.06094), (-0.828, 2.49, -0.04574), (-0.832, 2.493, -0.02925), (-0.763, 2.441, 5.9), (-0.8334, 2.494, 5.812), (-0.7767, 2.451, 5.898), (-0.7899, 2.461, 5.893), (-0.8021, 2.471, 5.885), (-0.8127, 2.479, 5.874), (-0.8215, 2.485, 5.861), (-0.828, 2.49, 5.846), (-0.832, 2.493, 5.829), (-0.5181, 2.703, -0.1), (-0.574, 2.772, -0.0121), (-0.529, 2.716, -0.09831), (-0.5395, 2.729, -0.09331), (-0.5492, 2.741, -0.08519), (-0.5576, 2.751, -0.07426), (-0.5646, 2.76, -0.06094), (-0.5698, 2.766, -0.04574), (-0.5729, 2.77, -0.02925), (-0.5181, 2.703, 5.9), (-0.574, 2.772, 5.812), (-0.529, 2.716, 5.898), (-0.5395, 2.729, 5.893), (-0.5492, 2.741, 5.885), (-0.5576, 2.751, 5.874), (-0.5646, 2.76, 5.861), (-0.5698, 2.766, 5.846), (-0.5729, 2.77, 5.829), (-0.2604, 2.859, -0.1), (-0.2926, 2.942, -0.0121), (-0.2667, 2.875, -0.09831), (-0.2727, 2.891, -0.09331), (-0.2783, 2.905, -0.08519), (-0.2832, 2.918, -0.07426), (-0.2872, 2.928, -0.06094), (-0.2902, 2.936, -0.04574), (-0.292, 2.941, -0.02925), (-0.2604, 2.859, 5.9), (-0.2926, 2.942, 5.812), (-0.2667, 2.875, 5.898), (-0.2727, 2.891, 5.893), (-0.2783, 2.905, 5.885), (-0.2832, 2.918, 5.874), (-0.2872, 2.928, 5.861), (-0.2902, 2.936, 5.846), (-0.292, 2.941, 5.829), (1.412, 0.008394, -0.1), (1.5, 0.008384, -0.0121), (1.429, 0.008393, -0.09831), (1.445, 0.008392, -0.09331), (1.46, 0.008391, -0.08519), (1.474, 0.008389, -0.07426), (1.485, 0.008387, -0.06094), (1.493, 0.008385, -0.04574), (1.498, 0.008384, -0.02925), (1.412, 0.008394, 5.9), (1.5, 0.008384, 5.812), (1.429, 0.008393, 5.898), (1.445, 0.008392, 5.893), (1.46, 0.008391, 5.885), (1.474, 0.008389, 5.874), (1.485, 0.008387, 5.861), (1.493, 0.008385, 5.846), (1.498, 0.008384, 5.829), (-1.412, 0.008396, -0.1), (-1.5, 0.008386, -0.0121), (-1.429, 0.008396, -0.09831), (-1.445, 0.008395, -0.09331), (-1.46, 0.008393, -0.08519), (-1.474, 0.008391, -0.07426), (-1.485, 0.008389, -0.06094), (-1.493, 0.008388, -0.04574), (-1.498, 0.008387, -0.02925), (-1.412, 0.008396, 5.9), (-1.5, 0.008386, 5.812), (-1.429, 0.008396, 5.898), (-1.445, 0.008395, 5.893), (-1.46, 0.008393, 5.885), (-1.474, 0.008391, 5.874), (-1.485, 0.008389, 5.861), (-1.493, 0.008388, 5.846), (-1.498, 0.008387, 5.829)], [], [(253, 262, 10, 1), (37, 46, 64, 55), (55, 64, 82, 73), (73, 82, 100, 91), (91, 100, 118, 109), (109, 118, 136, 127), (127, 136, 280, 271), (291, 147, 146, 290), (145, 154, 172, 163), (163, 172, 190, 181), (181, 190, 208, 199), (199, 208, 226, 217), (217, 226, 244, 235), (235, 244, 262, 253), (19, 28, 46, 37), (1, 10, 28, 19), (1, 19, 26, 8), (8, 26, 25, 7), (7, 25, 24, 6), (6, 24, 23, 5), (5, 23, 22, 4), (4, 22, 21, 3), (3, 21, 20, 2), (2, 20, 18, 0), (28, 10, 17, 35), (35, 17, 16, 34), (34, 16, 15, 33), (33, 15, 14, 32), (32, 14, 13, 31), (31, 13, 12, 30), (30, 12, 11, 29), (29, 11, 9, 27), (19, 37, 44, 26), (26, 44, 43, 25), (25, 43, 42, 24), (24, 42, 41, 23), (23, 41, 40, 22), (22, 40, 39, 21), (21, 39, 38, 20), (20, 38, 36, 18), (46, 28, 35, 53), (53, 35, 34, 52), (52, 34, 33, 51), (51, 33, 32, 50), (50, 32, 31, 49), (49, 31, 30, 48), (48, 30, 29, 47), (47, 29, 27, 45), (37, 55, 62, 44), (44, 62, 61, 43), (43, 61, 60, 42), (42, 60, 59, 41), (41, 59, 58, 40), (40, 58, 57, 39), (39, 57, 56, 38), (38, 56, 54, 36), (64, 46, 53, 71), (71, 53, 52, 70), (70, 52, 51, 69), (69, 51, 50, 68), (68, 50, 49, 67), (67, 49, 48, 66), (66, 48, 47, 65), (65, 47, 45, 63), (55, 73, 80, 62), (62, 80, 79, 61), (61, 79, 78, 60), (60, 78, 77, 59), (59, 77, 76, 58), (58, 76, 75, 57), (57, 75, 74, 56), (56, 74, 72, 54), (82, 64, 71, 89), (89, 71, 70, 88), (88, 70, 69, 87), (87, 69, 68, 86), (86, 68, 67, 85), (85, 67, 66, 84), (84, 66, 65, 83), (83, 65, 63, 81), (73, 91, 98, 80), (80, 98, 97, 79), (79, 97, 96, 78), (78, 96, 95, 77), (77, 95, 94, 76), (76, 94, 93, 75), (75, 93, 92, 74), (74, 92, 90, 72), (100, 82, 89, 107), (107, 89, 88, 106), (106, 88, 87, 105), (105, 87, 86, 104), (104, 86, 85, 103), (103, 85, 84, 102), (102, 84, 83, 101), (101, 83, 81, 99), (91, 109, 116, 98), (98, 116, 115, 97), (97, 115, 114, 96), (96, 114, 113, 95), (95, 113, 112, 94), (94, 112, 111, 93), (93, 111, 110, 92), (92, 110, 108, 90), (118, 100, 107, 125), (125, 107, 106, 124), (124, 106, 105, 123), (123, 105, 104, 122), (122, 104, 103, 121), (121, 103, 102, 120), (120, 102, 101, 119), (119, 101, 99, 117), (109, 127, 134, 116), (116, 134, 133, 115), (115, 133, 132, 114), (114, 132, 131, 113), (113, 131, 130, 112), (112, 130, 129, 111), (111, 129, 128, 110), (110, 128, 126, 108), (136, 118, 125, 143), (143, 125, 124, 142), (142, 124, 123, 141), (141, 123, 122, 140), (140, 122, 121, 139), (139, 121, 120, 138), (138, 120, 119, 137), (137, 119, 117, 135), (290, 146, 144, 288), (27, 9, 261, 243, 225, 207, 189, 171, 153, 297, 279, 135, 117, 99, 81, 63, 45), (134, 278, 277, 133), (133, 277, 276, 132), (132, 276, 275, 131), (131, 275, 274, 130), (130, 274, 273, 129), (129, 273, 272, 128), (128, 272, 270, 126), (280, 136, 143, 287), (287, 143, 142, 286), (286, 142, 141, 285), (285, 141, 140, 284), (284, 140, 139, 283), (283, 139, 138, 282), (282, 138, 137, 281), (289, 145, 152, 296), (155, 299, 297, 153), (296, 152, 151, 295), (295, 151, 150, 294), (294, 150, 149, 293), (293, 149, 148, 292), (292, 148, 147, 291), (156, 300, 299, 155), (161, 305, 304, 160), (160, 304, 303, 159), (159, 303, 302, 158), (158, 302, 301, 157), (157, 301, 300, 156), (154, 298, 305, 161), (289, 298, 154, 145), (145, 163, 170, 152), (152, 170, 169, 151), (151, 169, 168, 150), (150, 168, 167, 149), (149, 167, 166, 148), (148, 166, 165, 147), (147, 165, 164, 146), (146, 164, 162, 144), (172, 154, 161, 179), (179, 161, 160, 178), (178, 160, 159, 177), (177, 159, 158, 176), (176, 158, 157, 175), (175, 157, 156, 174), (174, 156, 155, 173), (173, 155, 153, 171), (163, 181, 188, 170), (170, 188, 187, 169), (169, 187, 186, 168), (168, 186, 185, 167), (167, 185, 184, 166), (166, 184, 183, 165), (165, 183, 182, 164), (164, 182, 180, 162), (190, 172, 179, 197), (197, 179, 178, 196), (196, 178, 177, 195), (195, 177, 176, 194), (194, 176, 175, 193), (193, 175, 174, 192), (192, 174, 173, 191), (191, 173, 171, 189), (181, 199, 206, 188), (188, 206, 205, 187), (187, 205, 204, 186), (186, 204, 203, 185), (185, 203, 202, 184), (184, 202, 201, 183), (183, 201, 200, 182), (182, 200, 198, 180), (208, 190, 197, 215), (215, 197, 196, 214), (214, 196, 195, 213), (213, 195, 194, 212), (212, 194, 193, 211), (211, 193, 192, 210), (210, 192, 191, 209), (209, 191, 189, 207), (199, 217, 224, 206), (206, 224, 223, 205), (205, 223, 222, 204), (204, 222, 221, 203), (203, 221, 220, 202), (202, 220, 219, 201), (201, 219, 218, 200), (200, 218, 216, 198), (226, 208, 215, 233), (233, 215, 214, 232), (232, 214, 213, 231), (231, 213, 212, 230), (230, 212, 211, 229), (229, 211, 210, 228), (228, 210, 209, 227), (227, 209, 207, 225), (217, 235, 242, 224), (224, 242, 241, 223), (223, 241, 240, 222), (222, 240, 239, 221), (221, 239, 238, 220), (220, 238, 237, 219), (219, 237, 236, 218), (218, 236, 234, 216), (244, 226, 233, 251), (251, 233, 232, 250), (250, 232, 231, 249), (249, 231, 230, 248), (248, 230, 229, 247), (247, 229, 228, 246), (246, 228, 227, 245), (245, 227, 225, 243), (235, 253, 260, 242), (242, 260, 259, 241), (241, 259, 258, 240), (240, 258, 257, 239), (239, 257, 256, 238), (238, 256, 255, 237), (237, 255, 254, 236), (236, 254, 252, 234), (262, 244, 251, 269), (269, 251, 250, 268), (268, 250, 249, 267), (267, 249, 248, 266), (266, 248, 247, 265), (265, 247, 246, 264), (264, 246, 245, 263), (263, 245, 243, 261), (253, 1, 8, 260), (260, 8, 7, 259), (259, 7, 6, 258), (258, 6, 5, 257), (257, 5, 4, 256), (256, 4, 3, 255), (255, 3, 2, 254), (254, 2, 0, 252), (10, 262, 269, 17), (17, 269, 268, 16), (16, 268, 267, 15), (15, 267, 266, 14), (14, 266, 265, 13), (13, 265, 264, 12), (12, 264, 263, 11), (11, 263, 261, 9), (127, 271, 278, 134), (281, 137, 135, 279), (0, 18, 36, 54, 72, 90, 108, 126, 270, 288, 144, 162, 180, 198, 216, 234, 252)])
me_cylinder_005.use_remesh_preserve_volume = False
me_cylinder_005.use_remesh_preserve_attributes = False
me_cylinder_005.use_mirror_vertex_groups = False
me_cylinder_005.update()

# ---- objects
ob_cylinder_001 = bpy.data.objects.new('Cylinder.001', me_cylinder_001)
ob_cylinder = bpy.data.objects.new('Cylinder', me_cylinder)
ob_cube = bpy.data.objects.new('Cube', me_cube_001)
ob_cylinder_002 = bpy.data.objects.new('Cylinder.002', me_cylinder_005)

# ---- transforms, parenting, visibility, modifiers, constraints
ob_cylinder_001.location = (-0.6, 1.5, 0.1)
ob_cylinder_001.rotation_euler = (1.571, 0.0, 0.0)
ob_cylinder_001.scale = (-0.048, -0.048, -0.0912)
ob_cylinder_001.lineart.crease_threshold = 0.0
ob_cylinder.location = (-0.6, 1.522, 0.0)
ob_cylinder.scale = (0.07, 0.02, 0.76)
ob_cylinder.lineart.crease_threshold = 0.0
ob_cube.location = (0.0, 0.0, 0.0)
ob_cube.lineart.crease_threshold = 0.0
_m = ob_cube.modifiers.new('Mirror', 'MIRROR')
_m.use_axis = (False, True, False)
_m.use_clip = True
ob_cylinder_002.location = (0.0, 0.0, 0.0)
ob_cylinder_002.scale = (0.07, 0.01, 0.1)
ob_cylinder_002.lineart.crease_threshold = 0.0
_m = ob_cylinder_002.modifiers.new('Mirror', 'MIRROR')
_m.use_axis = (False, True, False)
_m.use_clip = True

# ---- collection membership
col_collection_1.objects.link(ob_cylinder_001)
col_collection_1.objects.link(ob_cylinder)
col_collection_1.objects.link(ob_cube)
col_collection_2.objects.link(ob_cylinder_002)

# ---- scene / render settings (as saved in the file)
scene.frame_start = 1; scene.frame_end = 250; scene.frame_set(1)
scene.render.engine = 'BLENDER_EEVEE_NEXT'
scene.render.resolution_percentage = 50
scene.render.dither_intensity = 0.0
scene.cycles.use_denoising = False
scene.cycles.samples = 128
scene.cycles.sampling_pattern = 'TABULATED_SOBOL'
scene.cycles.use_adaptive_sampling = False
scene.cycles.use_light_tree = False
scene.cycles.blur_glossy = 0.0
scene.cycles.sample_clamp_indirect = 0.0
scene.view_settings.view_transform = 'Standard'
bpy.context.view_layer.update()

# ---- added for rendering (the .blend has no active camera and no usable light): camera, sun
cam_auto = bpy.data.cameras.new('AutoCamera')
cam_auto.lens = 50.0
cam_auto.sensor_width = 36.0
cam_auto.clip_end = 1000.0
ob_auto_camera = bpy.data.objects.new('AutoCamera', cam_auto)
scene.collection.objects.link(ob_auto_camera)
ob_auto_camera.location = (7.47345, -8.21813, 8.87875)
ob_auto_camera.rotation_euler = (1.09748, -7.21219e-08, 0.694738)
scene.camera = ob_auto_camera
light_auto_sun = bpy.data.lights.new('AutoSun', 'SUN')
light_auto_sun.energy = 3.0
light_auto_sun.angle = 0.0523599
ob_auto_sun = bpy.data.objects.new('AutoSun', light_auto_sun)
scene.collection.objects.link(ob_auto_sun)
ob_auto_sun.rotation_euler = (0.872665, 0.174533, 0.523599)
bpy.context.view_layer.update()
